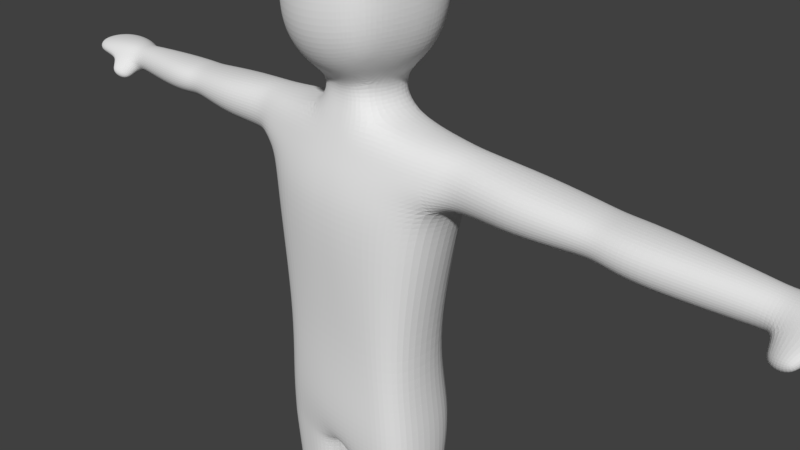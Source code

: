 # Source: Human_Body.blend  (saved by Blender 2.78.0; exported with 4.5.12 LTS)
import bpy
from mathutils import Matrix  # noqa: F401  (used for matrix-valued properties, if any)

bpy.ops.wm.read_factory_settings(use_empty=True)
scene = bpy.context.scene
scene.name = 'Scene'

# ---- collections
col_collection_1 = bpy.data.collections.new('Collection 1'); scene.collection.children.link(col_collection_1)

# ---- materials (node trees are filled in below, after node groups)
mat_material = bpy.data.materials.new('Material')
mat_material.alpha_threshold = 0.0
mat_material.use_transparent_shadow = False
mat_material.roughness = 0.5
mat_material.line_color = (0.0, 0.0, 0.0, 1.0)

# ---- material node trees

# ---- world
world_world = bpy.data.worlds.new('World'); scene.world = world_world
world_world.color = (0.05088, 0.05088, 0.05088)
world_world.use_sun_shadow = False
world_world.sun_shadow_jitter_overblur = 0.0
world_world.cycles.sampling_method = 'MANUAL'

# ---- cameras
cam_camera = bpy.data.cameras.new('Camera')
cam_camera.clip_end = 100.0
cam_camera.lens = 35.0
cam_camera.sensor_width = 32.0
cam_camera.sensor_height = 18.0
cam_camera.ortho_scale = 7.314
cam_camera.dof.focus_distance = 0.0
cam_camera.dof.aperture_fstop = 128.0

# ---- meshes
me_cube = bpy.data.meshes.new('Cube')
me_cube.from_pydata([(1.112, 0.2983, -1.0), (1.112, -0.5752, -1.0), (-1.192e-07, -0.7002, -1.0), (3.576e-07, 0.5, -1.0), (1.375, 0.4568, 0.65), (1.375, -0.5689, 0.65), (-3.576e-07, -0.8112, 0.65), (0.0, 0.6457, 0.65), (1.221, 0.4744, -2.094), (1.226, -0.5383, -2.115), (3.486e-07, 0.793, -2.04), (-1.228e-07, -0.7957, -2.164), (1.5, 0.299, 1.928), (1.5, -0.2832, 1.928), (0.0, 0.5, 2.0), (-3.429e-07, -0.4824, 2.009), (3.25, 0.2858, 1.291), (3.25, -0.2343, 1.291), (3.25, 0.28, 1.795), (3.25, -0.2349, 1.795), (3.5, 0.2649, 1.31), (3.5, -0.2321, 1.31), (3.5, 0.2652, 1.769), (3.5, -0.2307, 1.769), (0.6297, 0.4616, -1.0), (0.6297, -0.681, -1.0), (0.5576, 0.6007, 0.65), (0.5576, -0.7905, 0.65), (0.75, 0.6815, -2.06), (0.75, -0.7192, -2.15), (0.5, 0.4713, 2.0), (0.5, -0.4616, 2.008), (0.6094, 0.6256, 2.85), (0.0, 0.408, 2.375), (0.6017, -0.5447, 2.719), (-3.429e-07, -0.3708, 2.387), (0.375, -0.3509, 2.387), (0.375, 0.3881, 2.375), (-1.812e-09, -0.7227, 2.559), (4.1e-09, 0.804, 2.768), (-2.493e-09, -0.7289, 4.349), (-2.35e-09, 0.7887, 4.456), (0.6268, -0.5575, 4.264), (0.6335, 0.6216, 4.32), (1.75, 0.2765, 1.2), (1.75, -0.2191, 1.2), (1.75, 0.2746, 1.914), (1.75, -0.2191, 1.914), (3.576e-07, 0.5, -2.75), (0.0, -0.679, -2.75), (5.0, 0.1368, 1.298), (5.0, -0.1824, 1.298), (5.0, 0.1393, 1.744), (5.0, -0.1818, 1.744), (5.25, 0.1152, 1.327), (5.25, -0.1642, 1.327), (5.25, 0.1204, 1.706), (5.25, -0.1634, 1.706), (1.5, -0.5074, 1.2), (-3.502e-07, -0.7491, 1.2), (1.5, 0.4764, 1.2), (0.0, 0.647, 1.2), (0.575, 0.6054, 1.2), (0.575, -0.7284, 1.2), (5.592e-09, -0.9508, 3.001), (-1.68e-09, -0.9051, 3.7), (2.5e-11, 0.9287, 4.091), (-6.4e-09, 0.9999, 3.367), (0.715, 0.7731, 3.287), (0.6842, 0.7169, 3.986), (0.7549, -0.6627, 3.727), (0.7727, -0.6968, 3.078), (0.769, 0.3333, 2.683), (0.7239, -0.1757, 2.689), (1.671e-10, -0.312, 4.592), (-4.5e-10, 0.2631, 4.638), (0.6993, 0.2621, 4.443), (0.6959, -0.2507, 4.382), (0.9065, 0.4022, 3.188), (0.9067, -0.1079, 3.118), (0.8848, 0.3352, 3.869), (0.8806, -0.139, 3.783), (0.3893, -0.6669, 2.621), (0.3368, 0.725, 2.795), (0.3734, -0.6585, 4.315), (0.3455, 0.759, 4.404), (0.375, -0.8882, 3.009), (0.375, -0.8543, 3.709), (0.375, 0.9429, 3.333), (0.3559, 0.8833, 4.039), (0.3429, 0.2608, 4.581), (0.3416, -0.2909, 4.541), (5.602, 0.1891, 1.4), (5.602, -0.2365, 1.4), (5.602, 0.1896, 1.767), (5.602, -0.2328, 1.767), (6.445, 0.2584, 1.429), (6.445, -0.2962, 1.429), (6.445, 0.2511, 1.697), (6.445, -0.2932, 1.697), (1.253, 0.3987, -2.875), (1.253, -0.5647, -2.875), (0.125, -0.6623, -2.875), (0.125, 0.5, -2.875), (1.117, 0.2926, -5.125), (1.117, -0.4509, -5.125), (0.1834, -0.4488, -5.125), (0.1834, 0.2829, -5.125), (1.086, 0.2607, -5.625), (1.086, -0.4364, -5.625), (0.2202, -0.411, -5.625), (0.2202, 0.258, -5.625), (0.8945, 0.1111, -8.24), (0.8945, -0.3285, -8.24), (0.3371, -0.3344, -8.24), (0.3371, 0.1031, -8.24), (0.9159, 0.1121, -8.477), (0.9057, -0.3981, -8.463), (0.3089, -0.3981, -8.463), (0.2987, 0.1121, -8.477), (0.9455, 0.1729, -8.812), (0.9817, -0.4794, -8.812), (0.2329, -0.4794, -8.812), (0.2691, 0.1729, -8.812), (1.007, -0.9282, -8.485), (0.2079, -0.9282, -8.485), (1.007, -1.006, -8.812), (0.2079, -1.006, -8.812), (1.253, -0.5686, -2.767), (1.253, 0.4038, -2.767), (0.6602, -0.525, -5.625), (0.6875, 0.5, -2.875), (0.6875, -0.6604, -2.875), (0.6466, 0.3736, -5.125), (0.6466, -0.5395, -5.125), (0.6602, 0.3417, -5.625), (0.629, 0.1591, -8.24), (0.629, -0.4335, -8.24), (0.6219, 0.2265, -8.455), (0.6219, -0.4794, -8.375), (0.6219, 0.338, -8.812), (0.6219, -0.4794, -8.812), (0.6219, -1.093, -8.408), (0.6219, -1.206, -8.812), (0.6875, -0.6644, -2.758), (0.6875, 0.5, -2.758), (1.5, -0.4676, 1.564), (1.5, 0.4616, 1.564), (3.25, -0.3899, 1.543), (3.255, 0.4199, 1.543), (3.5, -0.376, 1.54), (3.505, 0.3996, 1.54), (0.5375, 0.5384, 1.6), (0.5375, -0.595, 1.604), (1.75, -0.4166, 1.557), (1.75, 0.4115, 1.557), (5.0, -0.3023, 1.521), (5.0, 0.226, 1.521), (5.25, -0.3023, 1.516), (5.25, 0.2145, 1.516), (-3.465e-07, -0.6157, 1.605), (0.0, 0.5735, 1.6), (5.602, -0.4174, 1.58), (5.602, 0.3754, 1.58), (6.445, -0.4968, 1.557), (6.445, 0.4539, 1.557), (2.5, 0.3151, 1.226), (2.5, 0.3227, 1.87), (2.5, -0.3374, 1.226), (2.5, -0.3398, 1.87), (2.5, -0.4832, 1.55), (2.5, 0.4554, 1.55), (3.913, -0.3171, 1.268), (3.913, -0.3178, 1.792), (3.913, 0.2613, 1.268), (3.913, 0.259, 1.792), (3.913, 0.3737, 1.53), (3.913, -0.442, 1.53), (5.227, -0.3961, 1.126), (5.579, -0.4684, 1.2), (5.227, -0.5341, 1.315), (5.579, -0.6493, 1.379)], [], [(25, 2, 11, 29), (153, 146, 13, 31), (0, 4, 5, 1), (25, 27, 6, 2), (26, 24, 3, 7), (24, 0, 8, 28), (0, 1, 9, 8), (31, 30, 37, 36), (15, 31, 36, 35), (175, 173, 53, 52), (152, 161, 14, 30), (148, 17, 21, 150), (168, 166, 16, 17), (171, 167, 18, 149), (170, 168, 17, 148), (17, 16, 20, 21), (149, 18, 22, 151), (18, 19, 23, 22), (147, 152, 30, 12), (12, 30, 31, 13), (3, 24, 28, 10), (4, 0, 24, 26), (1, 5, 27, 25), (160, 153, 31, 15), (1, 25, 29, 9), (30, 14, 33, 37), (83, 37, 33, 39), (91, 74, 40, 84), (80, 69, 43, 76), (89, 66, 41, 85), (87, 70, 42, 84), (12, 13, 47, 46), (147, 12, 46, 155), (4, 60, 58, 5), (144, 132, 101, 128), (122, 141, 143, 127), (10, 28, 48), (157, 52, 56, 159), (177, 172, 51, 156), (172, 174, 50, 51), (176, 175, 52, 157), (159, 56, 94, 163), (52, 53, 57, 56), (156, 51, 55, 158), (51, 50, 54, 55), (6, 27, 63, 59), (4, 26, 62, 60), (26, 7, 61, 62), (27, 5, 58, 63), (146, 58, 45, 154), (58, 60, 44, 45), (82, 34, 71, 86), (86, 71, 70, 87), (83, 39, 67, 88), (88, 67, 66, 89), (72, 32, 68, 78), (78, 68, 69, 80), (72, 73, 36, 37), (36, 82, 38, 35), (71, 79, 81, 70), (79, 78, 80, 81), (70, 81, 77, 42), (81, 80, 76, 77), (85, 41, 75, 90), (90, 75, 74, 91), (34, 73, 79, 71), (73, 72, 78, 79), (76, 90, 91, 77), (43, 85, 90, 76), (68, 88, 89, 69), (32, 83, 88, 68), (64, 86, 87, 65), (38, 82, 86, 64), (65, 87, 84, 40), (69, 89, 85, 43), (77, 91, 84, 42), (73, 34, 82, 36), (32, 72, 37, 83), (93, 92, 96, 97), (56, 57, 95, 94), (55, 93, 179, 178), (55, 54, 92, 93), (164, 165, 98, 99), (163, 94, 98, 165), (94, 95, 99, 98), (162, 93, 97, 164), (131, 100, 104, 133), (129, 128, 101, 100), (124, 142, 143, 126), (49, 48, 103, 102), (133, 104, 108, 135), (100, 101, 105, 104), (132, 102, 106, 134), (102, 103, 107, 106), (108, 109, 113, 112), (104, 105, 109, 108), (134, 106, 110, 130), (106, 107, 111, 110), (137, 114, 118, 139), (137, 130, 110, 114), (110, 111, 115, 114), (135, 108, 112, 136), (139, 118, 125, 142), (114, 115, 119, 118), (136, 112, 116, 138), (112, 113, 117, 116), (140, 141, 122, 123), (118, 119, 123, 122), (138, 116, 120, 140), (116, 117, 121, 120), (142, 125, 127, 143), (118, 122, 127, 125), (121, 117, 124, 126), (141, 121, 126, 143), (8, 9, 128, 129), (103, 48, 145, 131), (131, 145, 129, 100), (28, 145, 48), (119, 138, 140, 123), (120, 121, 141, 140), (115, 136, 138, 119), (117, 139, 142, 124), (111, 135, 136, 115), (113, 137, 139, 117), (101, 132, 134, 105), (107, 133, 135, 111), (103, 131, 133, 107), (49, 102, 132, 144), (9, 29, 144, 128), (8, 129, 145, 28), (109, 130, 137, 113), (105, 134, 130, 109), (49, 144, 29, 11), (167, 169, 19, 18), (95, 162, 164, 99), (92, 163, 165, 96), (97, 96, 165, 164), (57, 158, 162, 95), (13, 146, 154, 47), (53, 156, 158, 57), (54, 159, 163, 92), (174, 176, 157, 50), (173, 177, 156, 53), (50, 157, 159, 54), (60, 147, 155, 44), (59, 63, 153, 160), (60, 62, 152, 147), (16, 149, 151, 20), (169, 170, 148, 19), (166, 171, 149, 16), (19, 148, 150, 23), (62, 61, 161, 152), (63, 58, 146, 153), (44, 155, 171, 166), (47, 154, 170, 169), (46, 47, 169, 167), (154, 45, 168, 170), (155, 46, 167, 171), (45, 44, 166, 168), (23, 150, 177, 173), (20, 151, 176, 174), (151, 22, 175, 176), (21, 20, 174, 172), (150, 21, 172, 177), (22, 23, 173, 175), (180, 178, 179, 181), (93, 162, 181, 179), (158, 55, 178, 180), (162, 158, 180, 181)])
_uv = me_cube.uv_layers.new(name='UVMap')
_uv.uv.foreach_set('vector', [0.7966, 0.2138, 0.8347, 0.2142, 0.834, 0.2918, 0.7821, 0.2914, 0.7993, 0.05638, 0.7325, 0.05428, 0.7323, 0.02524, 0.8019, 0.02704, 0.906, 0.5641, 0.9126, 0.6825, 0.8417, 0.6797, 0.8457, 0.5618, 0.7966, 0.2138, 0.7977, 0.1208, 0.8363, 0.1212, 0.8347, 0.2142, 0.3501, 0.6793, 0.3501, 0.5609, 0.3882, 0.5612, 0.3888, 0.6795, 0.3501, 0.5609, 0.3171, 0.5609, 0.3036, 0.4825, 0.3388, 0.4708, 0.906, 0.5641, 0.8457, 0.5618, 0.8511, 0.4832, 0.9138, 0.4859, 0.7587, 0.7232, 0.7587, 0.7902, 0.7327, 0.784, 0.7323, 0.7309, 0.8365, 0.0274, 0.8019, 0.02704, 0.8106, 0.0, 0.8365, 0.0005226, 0.9674, 0.622, 0.9276, 0.622, 0.9368, 0.5439, 0.9589, 0.544, 0.3507, 0.7476, 0.3879, 0.7478, 0.3872, 0.7766, 0.3526, 0.7764, 0.4069, 0.7707, 0.4183, 0.7698, 0.4185, 0.7878, 0.408, 0.7886, 0.411, 0.7159, 0.456, 0.7156, 0.4542, 0.7696, 0.4183, 0.7698, 0.2152, 0.7432, 0.2141, 0.7663, 0.1623, 0.7606, 0.1631, 0.7424, 0.4001, 0.7169, 0.411, 0.7159, 0.4183, 0.7698, 0.4069, 0.7707, 0.4183, 0.7698, 0.4542, 0.7696, 0.4529, 0.7876, 0.4185, 0.7878, 0.1631, 0.7424, 0.1623, 0.7606, 0.145, 0.7586, 0.1458, 0.742, 0.9691, 0.6694, 0.9335, 0.6694, 0.9339, 0.6514, 0.9681, 0.6514, 0.284, 0.7447, 0.3507, 0.7476, 0.3526, 0.7764, 0.2826, 0.7709, 0.9704, 0.7955, 0.9823, 0.8675, 0.918, 0.8675, 0.9303, 0.7955, 0.3882, 0.5612, 0.3501, 0.5609, 0.3388, 0.4708, 0.3906, 0.4712, 0.2928, 0.6791, 0.3171, 0.5609, 0.3501, 0.5609, 0.3501, 0.6793, 0.7645, 0.2098, 0.7407, 0.1123, 0.7977, 0.1208, 0.7966, 0.2138, 0.8365, 0.05676, 0.7993, 0.05638, 0.8019, 0.02704, 0.8365, 0.0274, 0.7645, 0.2098, 0.7966, 0.2138, 0.7821, 0.2914, 0.7488, 0.2731, 0.3526, 0.7764, 0.3872, 0.7766, 0.3863, 0.8036, 0.3604, 0.8035, 0.3655, 0.8334, 0.3604, 0.8035, 0.3863, 0.8036, 0.3893, 0.8315, 0.5971, 0.6464, 0.6207, 0.6437, 0.6219, 0.6751, 0.5959, 0.6747, 0.4977, 0.6851, 0.4714, 0.676, 0.4783, 0.652, 0.5033, 0.6437, 0.365, 0.9225, 0.3898, 0.9264, 0.3886, 0.9528, 0.3646, 0.9489, 0.5962, 0.7186, 0.5694, 0.7103, 0.5781, 0.674, 0.5959, 0.6747, 0.9704, 0.7955, 0.9303, 0.7955, 0.9346, 0.7775, 0.9687, 0.7775, 0.284, 0.7447, 0.2826, 0.7709, 0.2652, 0.7698, 0.2664, 0.7441, 0.9126, 0.6825, 0.9125, 0.7218, 0.8445, 0.7192, 0.8417, 0.6797, 0.7858, 0.3172, 0.7857, 0.3239, 0.7464, 0.3204, 0.7465, 0.3142, 0.6774, 0.6944, 0.6505, 0.6958, 0.6481, 0.6437, 0.6774, 0.6566, 0.3906, 0.4712, 0.3388, 0.4708, 0.3888, 0.4355, 0.04171, 0.7401, 0.04097, 0.7563, 0.02366, 0.7534, 0.02445, 0.7397, 0.4037, 0.8182, 0.413, 0.8174, 0.4227, 0.8954, 0.4139, 0.8962, 0.413, 0.8174, 0.4529, 0.8171, 0.4448, 0.8953, 0.4227, 0.8954, 0.1175, 0.7412, 0.1166, 0.7601, 0.04097, 0.7563, 0.04171, 0.7401, 0.02445, 0.7397, 0.02366, 0.7534, 0.0, 0.7576, 0.001502, 0.7439, 0.9589, 0.544, 0.9368, 0.5439, 0.9381, 0.5258, 0.9577, 0.5258, 0.4139, 0.8962, 0.4227, 0.8954, 0.424, 0.9134, 0.414, 0.9141, 0.4227, 0.8954, 0.4448, 0.8953, 0.4434, 0.9133, 0.424, 0.9134, 0.8363, 0.1212, 0.7977, 0.1208, 0.7968, 0.08572, 0.8365, 0.08612, 0.2928, 0.6791, 0.3501, 0.6793, 0.3488, 0.7188, 0.2842, 0.7185, 0.3501, 0.6793, 0.3888, 0.6795, 0.3886, 0.719, 0.3488, 0.7188, 0.7977, 0.1208, 0.7407, 0.1123, 0.7323, 0.07742, 0.7968, 0.08572, 0.7325, 0.05428, 0.7323, 0.07742, 0.7143, 0.06585, 0.7151, 0.05281, 0.3988, 0.6441, 0.4668, 0.6437, 0.4531, 0.6617, 0.4188, 0.6619, 0.7045, 0.7201, 0.7196, 0.7119, 0.7323, 0.724, 0.7044, 0.737, 0.5962, 0.7613, 0.5682, 0.7501, 0.5694, 0.7103, 0.5962, 0.7186, 0.3655, 0.8334, 0.3893, 0.8315, 0.3906, 0.8744, 0.3644, 0.8718, 0.3644, 0.8718, 0.3906, 0.8744, 0.3898, 0.9264, 0.365, 0.9225, 0.4965, 0.7701, 0.4765, 0.7575, 0.4668, 0.7262, 0.4923, 0.7339, 0.4923, 0.7339, 0.4668, 0.7262, 0.4714, 0.676, 0.4977, 0.6851, 0.7323, 0.649, 0.7285, 0.6855, 0.7033, 0.6967, 0.7043, 0.6437, 0.7033, 0.6967, 0.7045, 0.7201, 0.6774, 0.7234, 0.6774, 0.6977, 0.5682, 0.7429, 0.5275, 0.7395, 0.5303, 0.6917, 0.5665, 0.6962, 0.5275, 0.7395, 0.4923, 0.7339, 0.4977, 0.6851, 0.5303, 0.6917, 0.5665, 0.6962, 0.5303, 0.6917, 0.5387, 0.6486, 0.5598, 0.6573, 0.5303, 0.6917, 0.4977, 0.6851, 0.5033, 0.6437, 0.5387, 0.6486, 0.7561, 0.6459, 0.7802, 0.6437, 0.7817, 0.6822, 0.7577, 0.6824, 0.7577, 0.6824, 0.7817, 0.6822, 0.7817, 0.7232, 0.7578, 0.7218, 0.5573, 0.7682, 0.5317, 0.7701, 0.5275, 0.7395, 0.5682, 0.7429, 0.5317, 0.7701, 0.4965, 0.7701, 0.4923, 0.7339, 0.5275, 0.7395, 0.7323, 0.682, 0.7577, 0.6824, 0.7578, 0.7218, 0.7324, 0.7185, 0.7359, 0.6556, 0.7561, 0.6459, 0.7577, 0.6824, 0.7323, 0.682, 0.3397, 0.8685, 0.3644, 0.8718, 0.365, 0.9225, 0.3412, 0.9188, 0.346, 0.8373, 0.3655, 0.8334, 0.3644, 0.8718, 0.3397, 0.8685, 0.6222, 0.7638, 0.5962, 0.7613, 0.5962, 0.7186, 0.6222, 0.7206, 0.6774, 0.7234, 0.7045, 0.7201, 0.7044, 0.737, 0.6784, 0.741, 0.6222, 0.7206, 0.5962, 0.7186, 0.5959, 0.6747, 0.6219, 0.6751, 0.3412, 0.9188, 0.365, 0.9225, 0.3646, 0.9489, 0.3438, 0.9429, 0.5724, 0.6547, 0.5971, 0.6464, 0.5959, 0.6747, 0.5781, 0.674, 0.7285, 0.6855, 0.7196, 0.7119, 0.7045, 0.7201, 0.7033, 0.6967, 0.346, 0.8373, 0.3328, 0.8254, 0.3604, 0.8035, 0.3655, 0.8334, 0.419, 0.9389, 0.4484, 0.9388, 0.4536, 0.9993, 0.4153, 0.9995, 0.9577, 0.5258, 0.9381, 0.5258, 0.9329, 0.501, 0.9621, 0.5011, 0.424, 0.9134, 0.419, 0.9389, 0.4035, 0.9368, 0.4085, 0.9113, 0.424, 0.9134, 0.4434, 0.9133, 0.4484, 0.9388, 0.419, 0.9389, 0.7676, 0.7915, 0.7676, 0.7232, 0.7772, 0.7378, 0.7772, 0.7769, 0.9757, 0.4998, 0.9621, 0.5011, 0.9663, 0.4403, 0.9809, 0.4394, 0.9621, 0.5011, 0.9329, 0.501, 0.9288, 0.4403, 0.9663, 0.4403, 0.4061, 0.9396, 0.419, 0.9389, 0.4153, 0.9995, 0.4011, 1.0, 0.3416, 0.4262, 0.302, 0.426, 0.3113, 0.2646, 0.3442, 0.2647, 0.918, 0.4373, 0.8508, 0.4347, 0.8513, 0.4269, 0.9179, 0.4295, 0.6517, 0.7547, 0.6496, 0.7828, 0.6222, 0.7824, 0.6301, 0.7544, 1.0, 0.435, 0.9186, 0.4394, 0.918, 0.4308, 0.9982, 0.4265, 0.3442, 0.2647, 0.3113, 0.2646, 0.3133, 0.2287, 0.3432, 0.2288, 0.9179, 0.4295, 0.8513, 0.4269, 0.8651, 0.2659, 0.9165, 0.268, 0.7857, 0.3239, 0.8245, 0.3235, 0.8182, 0.4479, 0.7864, 0.4519, 0.9982, 0.4265, 0.918, 0.4308, 0.9246, 0.2689, 0.9751, 0.2662, 0.9156, 0.232, 0.8675, 0.2301, 0.8818, 0.04306, 0.9122, 0.04427, 0.9165, 0.268, 0.8651, 0.2659, 0.8675, 0.2301, 0.9156, 0.232, 0.7864, 0.4519, 0.8182, 0.4479, 0.8152, 0.4759, 0.7851, 0.4809, 0.9751, 0.2662, 0.9246, 0.2689, 0.9244, 0.2331, 0.9706, 0.2306, 0.785, 0.6317, 0.8049, 0.6274, 0.8069, 0.6432, 0.7855, 0.6416, 0.785, 0.6317, 0.7851, 0.4809, 0.8152, 0.4759, 0.8049, 0.6274, 0.9706, 0.2306, 0.9244, 0.2331, 0.9254, 0.04552, 0.9555, 0.04389, 0.3432, 0.2288, 0.3133, 0.2287, 0.3262, 0.04118, 0.3448, 0.04126, 0.7196, 0.7694, 0.7256, 0.7913, 0.6891, 0.7981, 0.6774, 0.7689, 0.9555, 0.04389, 0.9254, 0.04552, 0.9239, 0.0284, 0.9592, 0.02754, 0.3448, 0.04126, 0.3262, 0.04118, 0.3249, 0.0241, 0.3459, 0.02573, 0.9122, 0.04427, 0.8818, 0.04306, 0.8776, 0.02681, 0.9129, 0.02718, 0.6532, 0.7544, 0.6505, 0.6958, 0.6774, 0.6944, 0.677, 0.7413, 0.9592, 0.02754, 0.9239, 0.0284, 0.9186, 0.004569, 0.9636, 0.002033, 0.3459, 0.02573, 0.3249, 0.0241, 0.3234, 1.781e-06, 0.3469, 0.0, 0.9129, 0.02718, 0.8776, 0.02681, 0.8729, 0.001472, 0.918, 0.003305, 0.6496, 0.7828, 0.6517, 0.812, 0.6301, 0.8117, 0.6222, 0.7824, 0.9592, 0.02754, 0.9636, 0.002033, 1.0, 0.0, 0.9959, 0.02368, 0.8729, 0.001472, 0.8776, 0.02681, 0.841, 0.02363, 0.8365, 0.0, 0.6505, 0.6958, 0.6257, 0.697, 0.6222, 0.6594, 0.6481, 0.6437, 0.9138, 0.4859, 0.8511, 0.4832, 0.8508, 0.4347, 0.918, 0.4373, 0.3803, 0.4265, 0.3888, 0.4355, 0.3416, 0.4346, 0.3416, 0.4262, 0.3416, 0.4262, 0.3416, 0.4346, 0.302, 0.4338, 0.302, 0.426, 0.3388, 0.4708, 0.3416, 0.4346, 0.3888, 0.4355, 0.3673, 0.02438, 0.3459, 0.02573, 0.3469, 0.0, 0.3699, 0.0003154, 0.6303, 0.7437, 0.6257, 0.697, 0.6505, 0.6958, 0.6532, 0.7544, 0.3645, 0.04144, 0.3448, 0.04126, 0.3459, 0.02573, 0.3673, 0.02438, 0.7256, 0.7486, 0.7196, 0.7694, 0.6774, 0.7689, 0.6891, 0.741, 0.3728, 0.2291, 0.3432, 0.2288, 0.3448, 0.04126, 0.3645, 0.04144, 0.7664, 0.6276, 0.785, 0.6317, 0.7855, 0.6416, 0.7656, 0.6437, 0.7464, 0.3204, 0.7857, 0.3239, 0.7864, 0.4519, 0.7538, 0.4487, 0.3753, 0.265, 0.3442, 0.2647, 0.3432, 0.2288, 0.3728, 0.2291, 0.3803, 0.4265, 0.3416, 0.4262, 0.3442, 0.2647, 0.3753, 0.265, 0.8333, 0.3167, 0.8245, 0.3235, 0.7857, 0.3239, 0.7858, 0.3172, 0.7488, 0.2731, 0.7821, 0.2914, 0.7858, 0.3172, 0.7465, 0.3142, 0.3036, 0.4825, 0.302, 0.4338, 0.3416, 0.4346, 0.3388, 0.4708, 0.7554, 0.4776, 0.7851, 0.4809, 0.785, 0.6317, 0.7664, 0.6276, 0.7538, 0.4487, 0.7864, 0.4519, 0.7851, 0.4809, 0.7554, 0.4776, 0.8333, 0.3167, 0.7858, 0.3172, 0.7821, 0.2914, 0.834, 0.2918, 0.9719, 0.7236, 0.9262, 0.7236, 0.9335, 0.6694, 0.9691, 0.6694, 0.4487, 0.03588, 0.449, 0.05449, 0.391, 0.05968, 0.3906, 0.04316, 0.4484, 0.9388, 0.4609, 0.9392, 0.4668, 0.9996, 0.4536, 0.9993, 0.7587, 0.7771, 0.7587, 0.7373, 0.7676, 0.7232, 0.7676, 0.7915, 0.4728, 0.0364, 0.473, 0.05326, 0.449, 0.05449, 0.4487, 0.03588, 0.7323, 0.02524, 0.7325, 0.05428, 0.7151, 0.05281, 0.7149, 0.02365, 0.4901, 0.03468, 0.4903, 0.05279, 0.473, 0.05326, 0.4728, 0.0364, 0.02375, 0.7262, 0.02445, 0.7397, 0.001502, 0.7439, 0.0001221, 0.7313, 0.1168, 0.7225, 0.1175, 0.7412, 0.04171, 0.7401, 0.0411, 0.7242, 0.5656, 0.03654, 0.5657, 0.0571, 0.4903, 0.05279, 0.4901, 0.03468, 0.0411, 0.7242, 0.04171, 0.7401, 0.02445, 0.7397, 0.02375, 0.7262, 0.2842, 0.7185, 0.284, 0.7447, 0.2664, 0.7441, 0.2655, 0.7186, 0.8365, 0.08612, 0.7968, 0.08572, 0.7993, 0.05638, 0.8365, 0.05676, 0.2842, 0.7185, 0.3488, 0.7188, 0.3507, 0.7476, 0.284, 0.7447, 0.1625, 0.7244, 0.1631, 0.7424, 0.1458, 0.742, 0.1451, 0.7257, 0.6633, 0.03176, 0.6634, 0.05652, 0.6114, 0.0537, 0.6112, 0.03248, 0.2143, 0.72, 0.2152, 0.7432, 0.1631, 0.7424, 0.1625, 0.7244, 0.6112, 0.03248, 0.6114, 0.0537, 0.5941, 0.05354, 0.5939, 0.03407, 0.3488, 0.7188, 0.3886, 0.719, 0.3879, 0.7478, 0.3507, 0.7476, 0.7968, 0.08572, 0.7323, 0.07742, 0.7325, 0.05428, 0.7993, 0.05638, 0.2655, 0.7186, 0.2664, 0.7441, 0.2152, 0.7432, 0.2143, 0.72, 0.7149, 0.02365, 0.7151, 0.05281, 0.6634, 0.05652, 0.6633, 0.03176, 0.9687, 0.7775, 0.9346, 0.7775, 0.9262, 0.7236, 0.9719, 0.7236, 0.4043, 0.6631, 0.4188, 0.6619, 0.411, 0.7159, 0.4001, 0.7169, 0.2664, 0.7441, 0.2652, 0.7698, 0.2141, 0.7663, 0.2152, 0.7432, 0.4188, 0.6619, 0.4531, 0.6617, 0.456, 0.7156, 0.411, 0.7159, 0.5939, 0.03407, 0.5941, 0.05354, 0.5657, 0.0571, 0.5656, 0.03654, 0.1451, 0.7257, 0.1458, 0.742, 0.1175, 0.7412, 0.1168, 0.7225, 0.1458, 0.742, 0.145, 0.7586, 0.1166, 0.7601, 0.1175, 0.7412, 0.4185, 0.7878, 0.4529, 0.7876, 0.4529, 0.8171, 0.413, 0.8174, 0.408, 0.7886, 0.4185, 0.7878, 0.413, 0.8174, 0.4037, 0.8182, 0.9681, 0.6514, 0.9339, 0.6514, 0.9276, 0.622, 0.9674, 0.622, 0.3985, 0.9119, 0.4085, 0.9113, 0.4035, 0.9368, 0.3906, 0.9374, 0.6693, 0.7778, 0.6517, 0.7764, 0.6517, 0.7544, 0.6693, 0.7558, 0.5843, 0.7873, 0.5682, 0.7859, 0.5682, 0.7638, 0.5843, 0.7652, 0.449, 0.05449, 0.473, 0.05326, 0.475, 0.07457, 0.451, 0.07579])
me_cube.materials.append(mat_material)
me_cube.use_remesh_preserve_volume = False
me_cube.use_remesh_preserve_attributes = False
me_cube.use_mirror_vertex_groups = False
me_cube.update()

# ---- objects
ob_cube = bpy.data.objects.new('Cube', me_cube)
ob_camera = bpy.data.objects.new('Camera', cam_camera)

# ---- transforms, parenting, visibility, modifiers, constraints
ob_cube.location = (0.0, 0.0, 0.0)
ob_cube.lock_rotations_4d = False
ob_cube.empty_display_type = 'ARROWS'
ob_cube.lineart.crease_threshold = 0.0
_m = ob_cube.modifiers.new('Mirror', 'MIRROR')
_m = ob_cube.modifiers.new('Subsurf', 'SUBSURF')
_m.uv_smooth = 'PRESERVE_CORNERS'
_m.levels = 0
_m.render_levels = 3
_m.show_only_control_edges = False
ob_camera.location = (7.481, -6.508, 5.344)
ob_camera.rotation_euler = (1.109, 0.0, 0.8149)
ob_camera.lock_rotations_4d = False
ob_camera.empty_display_type = 'ARROWS'
ob_camera.color = (0.0, 0.0, 0.0, 0.0)
ob_camera.display_type = 'WIRE'
ob_camera.lineart.crease_threshold = 0.0

# ---- collection membership
col_collection_1.objects.link(ob_cube)
col_collection_1.objects.link(ob_camera)

# ---- scene / render settings (as saved in the file)
scene.camera = ob_camera
scene.frame_start = 1; scene.frame_end = 250; scene.frame_set(114)
scene.render.engine = 'BLENDER_EEVEE_NEXT'
scene.render.resolution_percentage = 50
scene.render.dither_intensity = 0.0
scene.cycles.use_denoising = False
scene.cycles.samples = 128
scene.cycles.sampling_pattern = 'TABULATED_SOBOL'
scene.cycles.light_sampling_threshold = 0.0
scene.cycles.use_adaptive_sampling = False
scene.cycles.use_light_tree = False
scene.cycles.blur_glossy = 0.0
scene.cycles.sample_clamp_indirect = 0.0
scene.view_settings.view_transform = 'Standard'
bpy.context.view_layer.update()

# ---- added for rendering (the .blend has no usable light): sun
light_auto_sun = bpy.data.lights.new('AutoSun', 'SUN')
light_auto_sun.energy = 3.0
light_auto_sun.angle = 0.0523599
ob_auto_sun = bpy.data.objects.new('AutoSun', light_auto_sun)
scene.collection.objects.link(ob_auto_sun)
ob_auto_sun.rotation_euler = (0.872665, 0.174533, 0.523599)
bpy.context.view_layer.update()
